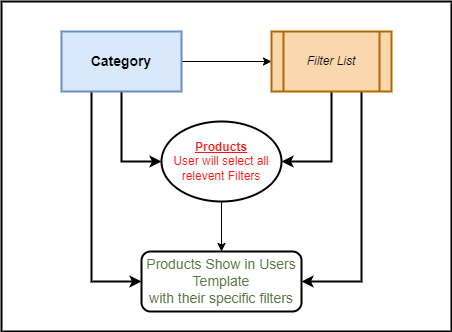

The diagram above was exported from draw.io. Its source (the exported page's mxGraphModel, read from the mxfile embedded in the PNG):
<mxGraphModel dx="1038" dy="538" grid="1" gridSize="10" guides="1" tooltips="1" connect="1" arrows="1" fold="1" page="1" pageScale="1" pageWidth="850" pageHeight="1100" math="0" shadow="0">
  <root>
    <mxCell id="0" />
    <mxCell id="1" parent="0" />
    <mxCell id="3Q3aUWT_oc0bs3PJQQtC-14" value="" style="rounded=0;whiteSpace=wrap;html=1;fontSize=12;fontColor=#577845;strokeWidth=2;" vertex="1" parent="1">
      <mxGeometry x="60" y="50" width="450" height="330" as="geometry" />
    </mxCell>
    <mxCell id="3Q3aUWT_oc0bs3PJQQtC-3" value="" style="edgeStyle=orthogonalEdgeStyle;rounded=0;orthogonalLoop=1;jettySize=auto;html=1;" edge="1" parent="1" source="3Q3aUWT_oc0bs3PJQQtC-1" target="3Q3aUWT_oc0bs3PJQQtC-2">
      <mxGeometry relative="1" as="geometry" />
    </mxCell>
    <mxCell id="3Q3aUWT_oc0bs3PJQQtC-6" style="edgeStyle=orthogonalEdgeStyle;rounded=0;orthogonalLoop=1;jettySize=auto;html=1;entryX=0;entryY=0.5;entryDx=0;entryDy=0;strokeWidth=2;" edge="1" parent="1" source="3Q3aUWT_oc0bs3PJQQtC-1" target="3Q3aUWT_oc0bs3PJQQtC-4">
      <mxGeometry relative="1" as="geometry" />
    </mxCell>
    <mxCell id="3Q3aUWT_oc0bs3PJQQtC-11" style="edgeStyle=orthogonalEdgeStyle;rounded=0;orthogonalLoop=1;jettySize=auto;html=1;exitX=0.25;exitY=1;exitDx=0;exitDy=0;entryX=0;entryY=0.5;entryDx=0;entryDy=0;strokeWidth=2;" edge="1" parent="1" source="3Q3aUWT_oc0bs3PJQQtC-1" target="3Q3aUWT_oc0bs3PJQQtC-9">
      <mxGeometry relative="1" as="geometry" />
    </mxCell>
    <mxCell id="3Q3aUWT_oc0bs3PJQQtC-1" value="Category" style="rounded=0;whiteSpace=wrap;html=1;fillColor=#dae8fc;strokeColor=#6c8ebf;fontStyle=1;fontSize=14;strokeWidth=2;" vertex="1" parent="1">
      <mxGeometry x="120" y="80" width="120" height="60" as="geometry" />
    </mxCell>
    <mxCell id="3Q3aUWT_oc0bs3PJQQtC-5" style="edgeStyle=orthogonalEdgeStyle;rounded=0;orthogonalLoop=1;jettySize=auto;html=1;entryX=1;entryY=0.5;entryDx=0;entryDy=0;strokeWidth=2;" edge="1" parent="1" source="3Q3aUWT_oc0bs3PJQQtC-2" target="3Q3aUWT_oc0bs3PJQQtC-4">
      <mxGeometry relative="1" as="geometry" />
    </mxCell>
    <mxCell id="3Q3aUWT_oc0bs3PJQQtC-12" style="edgeStyle=orthogonalEdgeStyle;rounded=0;orthogonalLoop=1;jettySize=auto;html=1;exitX=0.75;exitY=1;exitDx=0;exitDy=0;entryX=1;entryY=0.5;entryDx=0;entryDy=0;endArrow=classic;endFill=1;fontSize=12;strokeWidth=2;" edge="1" parent="1" source="3Q3aUWT_oc0bs3PJQQtC-2" target="3Q3aUWT_oc0bs3PJQQtC-9">
      <mxGeometry relative="1" as="geometry" />
    </mxCell>
    <mxCell id="3Q3aUWT_oc0bs3PJQQtC-2" value="&lt;i&gt;Filter List&lt;/i&gt;" style="shape=process;whiteSpace=wrap;html=1;backgroundOutline=1;fillColor=#fad7ac;strokeColor=#b46504;strokeWidth=2;" vertex="1" parent="1">
      <mxGeometry x="330" y="80" width="120" height="60" as="geometry" />
    </mxCell>
    <mxCell id="3Q3aUWT_oc0bs3PJQQtC-10" value="" style="edgeStyle=orthogonalEdgeStyle;rounded=0;orthogonalLoop=1;jettySize=auto;html=1;" edge="1" parent="1" source="3Q3aUWT_oc0bs3PJQQtC-4" target="3Q3aUWT_oc0bs3PJQQtC-9">
      <mxGeometry relative="1" as="geometry" />
    </mxCell>
    <mxCell id="3Q3aUWT_oc0bs3PJQQtC-4" value="&lt;b&gt;&lt;u&gt;Products&lt;/u&gt;&lt;/b&gt;&lt;br&gt;User will select all relevent Filters" style="ellipse;whiteSpace=wrap;html=1;strokeWidth=2;fontColor=#FF1414;" vertex="1" parent="1">
      <mxGeometry x="220" y="170" width="120" height="80" as="geometry" />
    </mxCell>
    <mxCell id="3Q3aUWT_oc0bs3PJQQtC-9" value="Products Show in Users Template&lt;br style=&quot;font-size: 14px;&quot;&gt;with their specific filters" style="rounded=1;whiteSpace=wrap;html=1;strokeWidth=2;fontColor=#577845;fontSize=14;" vertex="1" parent="1">
      <mxGeometry x="200" y="300" width="160" height="60" as="geometry" />
    </mxCell>
  </root>
</mxGraphModel>